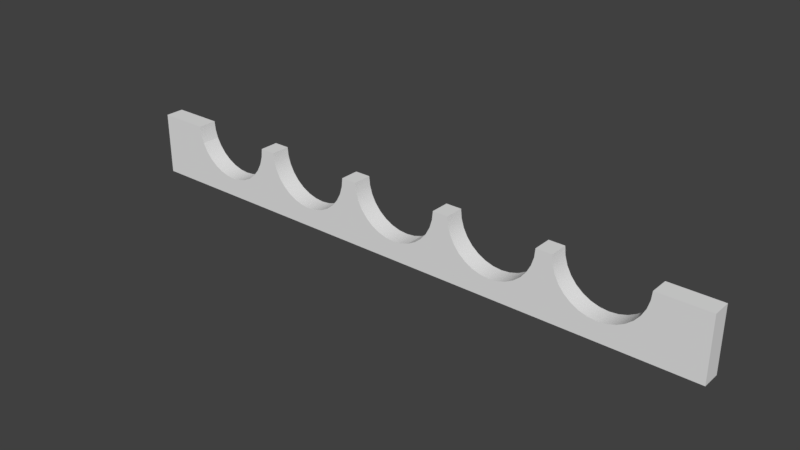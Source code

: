 # Source: Wine_Scallop_24.blend  (saved by Blender 2.78.0; exported with 4.5.12 LTS)
import bpy
from mathutils import Matrix  # noqa: F401  (used for matrix-valued properties, if any)

bpy.ops.wm.read_factory_settings(use_empty=True)
scene = bpy.context.scene
scene.name = 'Scene'

# ---- collections
col_collection_1 = bpy.data.collections.new('Collection 1'); scene.collection.children.link(col_collection_1)

# ---- world
world_world = bpy.data.worlds.new('World'); scene.world = world_world
world_world.color = (0.05088, 0.05088, 0.05088)
world_world.use_sun_shadow = False
world_world.sun_shadow_jitter_overblur = 0.0
world_world.cycles.sampling_method = 'MANUAL'

# ---- meshes
me_circle = bpy.data.meshes.new('Circle')
me_circle.from_pydata([(0.05165, -2.794e-09, 0.05483), (0.05418, -1.863e-09, 0.04649), (0.07824, -9.313e-10, 0.02243), (0.09525, -9.313e-10, 0.01905), (0.1267, -1.863e-09, 0.03207), (0.1322, -1.863e-09, 0.0388), (0.0, -2.794e-09, 0.0635), (0.1556, -2.794e-09, 0.0635), (0.1631, -1.863e-09, 0.0388), (0.2087, -9.313e-10, 0.0199), (0.2678, -1.863e-09, 0.0388), (0.2801, -9.313e-10, 0.02654), (0.2961, -9.313e-10, 0.0199), (0.3295, -9.313e-10, 0.02654), (0.3459, -1.863e-09, 0.04649), (0.3493, -2.794e-09, 0.0635), (0.366, -2.794e-09, 0.05483), (0.3726, -1.863e-09, 0.0388), (0.3781, -1.863e-09, 0.03207), (0.4182, -9.313e-10, 0.0199), (0.4343, -9.313e-10, 0.02654), (0.3572, -2.794e-09, 0.0635), (0.4829, -1.863e-09, 0.03207), (0.6096, -2.794e-09, 0.0635), (0.05829, -1.863e-09, 0.0388), (0.1397, -2.794e-09, 0.0635), (0.183, -9.313e-10, 0.02243), (0.1914, -9.313e-10, 0.0199), (0.2315, -1.863e-09, 0.03207), (0.2436, -2.794e-09, 0.05483), (0.2445, -2.794e-09, 0.0635), (0.3135, -9.313e-10, 0.0199), (0.3418, -1.863e-09, 0.0388), (0.3484, -2.794e-09, 0.05483), (0.3926, -9.313e-10, 0.02243), (0.4009, -9.313e-10, 0.0199), (0.4096, -9.313e-10, 0.01905), (0.4465, -1.863e-09, 0.0388), (0.4733, -1.863e-09, 0.04649), (0.4774, -1.863e-09, 0.0388), (0.4897, -9.313e-10, 0.02654), (0.5057, -9.313e-10, 0.0199), (0.539, -9.313e-10, 0.02654), (0.5458, -1.863e-09, 0.03207), (0.5579, -2.794e-09, 0.05483), (0.462, -2.794e-09, 0.0635), (0.0, 0.0, 0.0), (0.6096, 0.0, 0.0), (0.06382, -1.863e-09, 0.03207), (0.08658, -9.313e-10, 0.0199), (0.1039, -9.313e-10, 0.0199), (0.1123, -9.313e-10, 0.02243), (0.1363, -1.863e-09, 0.04649), (0.1388, -2.794e-09, 0.05483), (0.1564, -2.794e-09, 0.05483), (0.1686, -1.863e-09, 0.03207), (0.2247, -9.313e-10, 0.02654), (0.2411, -1.863e-09, 0.04649), (0.2612, -2.794e-09, 0.05483), (0.3048, -9.313e-10, 0.01905), (0.3362, -1.863e-09, 0.03207), (0.2524, -2.794e-09, 0.0635), (0.3685, -1.863e-09, 0.04649), (0.4532, -2.794e-09, 0.05483), (0.4699, -2.794e-09, 0.0635), (0.4708, -2.794e-09, 0.05483), (0.4973, -9.313e-10, 0.02243), (0.523, -9.313e-10, 0.0199), (0.5314, -9.313e-10, 0.02243), (0.0508, -2.794e-09, 0.0635), (0.07055, -9.313e-10, 0.02654), (0.1199, -9.313e-10, 0.02654), (0.159, -1.863e-09, 0.04649), (0.1753, -9.313e-10, 0.02654), (0.2, -9.313e-10, 0.01905), (0.217, -9.313e-10, 0.02243), (0.237, -1.863e-09, 0.0388), (0.1476, -2.794e-09, 0.0635), (0.2603, -2.794e-09, 0.0635), (0.2637, -1.863e-09, 0.04649), (0.2734, -1.863e-09, 0.03207), (0.2878, -9.313e-10, 0.02243), (0.3218, -9.313e-10, 0.02243), (0.3651, -2.794e-09, 0.0635), (0.3849, -9.313e-10, 0.02654), (0.4266, -9.313e-10, 0.02243), (0.441, -1.863e-09, 0.03207), (0.4506, -1.863e-09, 0.04649), (0.454, -2.794e-09, 0.0635), (0.5144, -9.313e-10, 0.01905), (0.5513, -1.863e-09, 0.0388), (0.5554, -1.863e-09, 0.04649), (0.5588, -2.794e-09, 0.0635), (0.0508, -0.01905, 0.0635), (0.07055, -0.01905, 0.02654), (0.08658, -0.01905, 0.0199), (0.09525, -0.01905, 0.01905), (0.1123, -0.01905, 0.02243), (0.1388, -0.01905, 0.05483), (0.0, -0.01905, 0.0635), (0.1556, -0.01905, 0.0635), (0.1564, -0.01905, 0.05483), (0.1631, -0.01905, 0.0388), (0.1686, -0.01905, 0.03207), (0.1753, -0.01905, 0.02654), (0.1914, -0.01905, 0.0199), (0.2315, -0.01905, 0.03207), (0.1476, -0.01905, 0.0635), (0.2603, -0.01905, 0.0635), (0.2612, -0.01905, 0.05483), (0.2734, -0.01905, 0.03207), (0.2801, -0.01905, 0.02654), (0.2878, -0.01905, 0.02243), (0.2961, -0.01905, 0.0199), (0.3048, -0.01905, 0.01905), (0.3295, -0.01905, 0.02654), (0.3362, -0.01905, 0.03207), (0.3459, -0.01905, 0.04649), (0.3484, -0.01905, 0.05483), (0.2524, -0.01905, 0.0635), (0.3651, -0.01905, 0.0635), (0.3685, -0.01905, 0.04649), (0.3726, -0.01905, 0.0388), (0.3849, -0.01905, 0.02654), (0.4009, -0.01905, 0.0199), (0.4096, -0.01905, 0.01905), (0.4182, -0.01905, 0.0199), (0.4266, -0.01905, 0.02243), (0.4343, -0.01905, 0.02654), (0.441, -0.01905, 0.03207), (0.4532, -0.01905, 0.05483), (0.4708, -0.01905, 0.05483), (0.4733, -0.01905, 0.04649), (0.4774, -0.01905, 0.0388), (0.4829, -0.01905, 0.03207), (0.523, -0.01905, 0.0199), (0.539, -0.01905, 0.02654), (0.5588, -0.01905, 0.0635), (0.6096, -0.01905, 0.0635), (0.6096, -0.01905, 0.0), (0.05165, -0.01905, 0.05483), (0.05418, -0.01905, 0.04649), (0.05829, -0.01905, 0.0388), (0.06382, -0.01905, 0.03207), (0.07824, -0.01905, 0.02243), (0.1039, -0.01905, 0.0199), (0.1199, -0.01905, 0.02654), (0.1267, -0.01905, 0.03207), (0.1322, -0.01905, 0.0388), (0.1363, -0.01905, 0.04649), (0.1397, -0.01905, 0.0635), (0.159, -0.01905, 0.04649), (0.183, -0.01905, 0.02243), (0.2, -0.01905, 0.01905), (0.2087, -0.01905, 0.0199), (0.217, -0.01905, 0.02243), (0.2247, -0.01905, 0.02654), (0.237, -0.01905, 0.0388), (0.2411, -0.01905, 0.04649), (0.2436, -0.01905, 0.05483), (0.2445, -0.01905, 0.0635), (0.2637, -0.01905, 0.04649), (0.2678, -0.01905, 0.0388), (0.3135, -0.01905, 0.0199), (0.3218, -0.01905, 0.02243), (0.3418, -0.01905, 0.0388), (0.3493, -0.01905, 0.0635), (0.366, -0.01905, 0.05483), (0.3781, -0.01905, 0.03207), (0.3926, -0.01905, 0.02243), (0.4465, -0.01905, 0.0388), (0.4506, -0.01905, 0.04649), (0.454, -0.01905, 0.0635), (0.3572, -0.01905, 0.0635), (0.4699, -0.01905, 0.0635), (0.4897, -0.01905, 0.02654), (0.4973, -0.01905, 0.02243), (0.5057, -0.01905, 0.0199), (0.5144, -0.01905, 0.01905), (0.5314, -0.01905, 0.02243), (0.5458, -0.01905, 0.03207), (0.5513, -0.01905, 0.0388), (0.5554, -0.01905, 0.04649), (0.5579, -0.01905, 0.05483), (0.462, -0.01905, 0.0635), (0.0, -0.01905, 0.0), (0.05418, -1.863e-09, 0.04649), (0.05418, -1.863e-09, 0.04649), (0.05165, -2.794e-09, 0.05483), (0.1322, -1.863e-09, 0.0388), (0.1267, -1.863e-09, 0.03207), (0.3781, -1.863e-09, 0.03207), (0.3726, -1.863e-09, 0.0388), (0.1914, -9.313e-10, 0.0199), (0.183, -9.313e-10, 0.02243), (0.2445, -2.794e-09, 0.0635), (0.2445, -2.794e-09, 0.0635), (0.2436, -2.794e-09, 0.05483), (0.4009, -9.313e-10, 0.0199), (0.3926, -9.313e-10, 0.02243), (0.4096, -9.313e-10, 0.01905), (0.4774, -1.863e-09, 0.0388), (0.4733, -1.863e-09, 0.04649), (0.5458, -1.863e-09, 0.03207), (0.539, -9.313e-10, 0.02654), (0.0, 0.0, 0.0), (0.0, 0.0, 0.0), (0.6096, 0.0, 0.0), (0.6096, 0.0, 0.0), (0.1123, -9.313e-10, 0.02243), (0.1039, -9.313e-10, 0.0199), (0.1388, -2.794e-09, 0.05483), (0.1363, -1.863e-09, 0.04649), (0.4708, -2.794e-09, 0.05483), (0.4699, -2.794e-09, 0.0635), (0.4699, -2.794e-09, 0.0635), (0.5314, -9.313e-10, 0.02243), (0.523, -9.313e-10, 0.0199), (0.5554, -1.863e-09, 0.04649), (0.5513, -1.863e-09, 0.0388), (0.3218, -9.313e-10, 0.02243), (0.3218, -9.313e-10, 0.02243), (0.3218, -0.01905, 0.02243), (0.3218, -0.01905, 0.02243), (0.09525, -0.01905, 0.01905), (0.08658, -0.01905, 0.0199), (0.0508, -0.01905, 0.0635), (0.0508, -0.01905, 0.0635), (0.0, -0.01905, 0.0635), (0.0, -0.01905, 0.0635), (0.1564, -0.01905, 0.05483), (0.1556, -0.01905, 0.0635), (0.1556, -0.01905, 0.0635), (0.1686, -0.01905, 0.03207), (0.1631, -0.01905, 0.0388), (0.1753, -0.01905, 0.02654), (0.1476, -0.01905, 0.0635), (0.2612, -0.01905, 0.05483), (0.2603, -0.01905, 0.0635), (0.2603, -0.01905, 0.0635), (0.2801, -0.01905, 0.02654), (0.2734, -0.01905, 0.03207), (0.2878, -0.01905, 0.02243), (0.2961, -0.01905, 0.0199), (0.3048, -0.01905, 0.01905), (0.3362, -0.01905, 0.03207), (0.3295, -0.01905, 0.02654), (0.3484, -0.01905, 0.05483), (0.3459, -0.01905, 0.04649), (0.2524, -0.01905, 0.0635), (0.2524, -0.01905, 0.0635), (0.3726, -0.01905, 0.0388), (0.3685, -0.01905, 0.04649), (0.4096, -0.01905, 0.01905), (0.4009, -0.01905, 0.0199), (0.4182, -0.01905, 0.0199), (0.4266, -0.01905, 0.02243), (0.4343, -0.01905, 0.02654), (0.441, -0.01905, 0.03207), (0.4733, -0.01905, 0.04649), (0.4708, -0.01905, 0.05483), (0.4774, -0.01905, 0.0388), (0.4829, -0.01905, 0.03207), (0.6096, -0.01905, 0.0635), (0.6096, -0.01905, 0.0635), (0.5588, -0.01905, 0.0635), (0.5588, -0.01905, 0.0635), (0.6096, -0.01905, 0.0), (0.6096, -0.01905, 0.0), (0.05418, -0.01905, 0.04649), (0.05418, -0.01905, 0.04649), (0.05165, -0.01905, 0.05483), (0.05829, -0.01905, 0.0388), (0.06382, -0.01905, 0.03207), (0.1267, -0.01905, 0.03207), (0.1199, -0.01905, 0.02654), (0.1322, -0.01905, 0.0388), (0.1363, -0.01905, 0.04649), (0.2087, -0.01905, 0.0199), (0.2, -0.01905, 0.01905), (0.217, -0.01905, 0.02243), (0.2247, -0.01905, 0.02654), (0.2411, -0.01905, 0.04649), (0.237, -0.01905, 0.0388), (0.2436, -0.01905, 0.05483), (0.2445, -0.01905, 0.0635), (0.2445, -0.01905, 0.0635), (0.2678, -0.01905, 0.0388), (0.2637, -0.01905, 0.04649), (0.3135, -0.01905, 0.0199), (0.4506, -0.01905, 0.04649), (0.4465, -0.01905, 0.0388), (0.4973, -0.01905, 0.02243), (0.4897, -0.01905, 0.02654), (0.5057, -0.01905, 0.0199), (0.5144, -0.01905, 0.01905), (0.5513, -0.01905, 0.0388), (0.5458, -0.01905, 0.03207), (0.5554, -0.01905, 0.04649), (0.5579, -0.01905, 0.05483), (0.4699, -0.01905, 0.0635), (0.4699, -0.01905, 0.0635), (0.462, -0.01905, 0.0635), (0.2524, -2.794e-09, 0.0635), (0.2524, -2.794e-09, 0.0635), (0.454, -2.794e-09, 0.0635), (0.454, -2.794e-09, 0.0635), (0.454, -0.01905, 0.0635), (0.454, -0.01905, 0.0635), (0.0508, -2.794e-09, 0.0635), (0.0508, -2.794e-09, 0.0635), (0.05829, -1.863e-09, 0.0388), (0.06382, -1.863e-09, 0.03207), (0.07055, -9.313e-10, 0.02654), (0.07824, -9.313e-10, 0.02243), (0.08658, -9.313e-10, 0.0199), (0.09525, -9.313e-10, 0.01905), (0.1199, -9.313e-10, 0.02654), (0.1397, -2.794e-09, 0.0635), (0.1397, -2.794e-09, 0.0635), (0.1476, -2.794e-09, 0.0635), (0.0, -2.794e-09, 0.0635), (0.0, -2.794e-09, 0.0635), (0.1564, -2.794e-09, 0.05483), (0.1556, -2.794e-09, 0.0635), (0.1556, -2.794e-09, 0.0635), (0.159, -1.863e-09, 0.04649), (0.1631, -1.863e-09, 0.0388), (0.1686, -1.863e-09, 0.03207), (0.1753, -9.313e-10, 0.02654), (0.2, -9.313e-10, 0.01905), (0.2087, -9.313e-10, 0.0199), (0.217, -9.313e-10, 0.02243), (0.2247, -9.313e-10, 0.02654), (0.2315, -1.863e-09, 0.03207), (0.237, -1.863e-09, 0.0388), (0.2411, -1.863e-09, 0.04649), (0.2612, -2.794e-09, 0.05483), (0.2603, -2.794e-09, 0.0635), (0.2603, -2.794e-09, 0.0635), (0.2637, -1.863e-09, 0.04649), (0.2678, -1.863e-09, 0.0388), (0.2734, -1.863e-09, 0.03207), (0.2801, -9.313e-10, 0.02654), (0.2878, -9.313e-10, 0.02243), (0.2961, -9.313e-10, 0.0199), (0.3048, -9.313e-10, 0.01905), (0.3135, -9.313e-10, 0.0199), (0.3295, -9.313e-10, 0.02654), (0.3362, -1.863e-09, 0.03207), (0.3418, -1.863e-09, 0.0388), (0.3459, -1.863e-09, 0.04649), (0.3484, -2.794e-09, 0.05483), (0.3493, -2.794e-09, 0.0635), (0.3493, -2.794e-09, 0.0635), (0.3572, -2.794e-09, 0.0635), (0.366, -2.794e-09, 0.05483), (0.3651, -2.794e-09, 0.0635), (0.3651, -2.794e-09, 0.0635), (0.3685, -1.863e-09, 0.04649), (0.3849, -9.313e-10, 0.02654), (0.4182, -9.313e-10, 0.0199), (0.4266, -9.313e-10, 0.02243), (0.4343, -9.313e-10, 0.02654), (0.441, -1.863e-09, 0.03207), (0.4465, -1.863e-09, 0.0388), (0.4506, -1.863e-09, 0.04649), (0.4532, -2.794e-09, 0.05483), (0.462, -2.794e-09, 0.0635), (0.4829, -1.863e-09, 0.03207), (0.4897, -9.313e-10, 0.02654), (0.4973, -9.313e-10, 0.02243), (0.5057, -9.313e-10, 0.0199), (0.5144, -9.313e-10, 0.01905), (0.5579, -2.794e-09, 0.05483), (0.5588, -2.794e-09, 0.0635), (0.5588, -2.794e-09, 0.0635), (0.6096, -2.794e-09, 0.0635), (0.6096, -2.794e-09, 0.0635), (0.1397, -0.01905, 0.0635), (0.1397, -0.01905, 0.0635), (0.07055, -0.01905, 0.02654), (0.07824, -0.01905, 0.02243), (0.1039, -0.01905, 0.0199), (0.1123, -0.01905, 0.02243), (0.1388, -0.01905, 0.05483), (0.159, -0.01905, 0.04649), (0.183, -0.01905, 0.02243), (0.1914, -0.01905, 0.0199), (0.2315, -0.01905, 0.03207), (0.3418, -0.01905, 0.0388), (0.3493, -0.01905, 0.0635), (0.3493, -0.01905, 0.0635), (0.3572, -0.01905, 0.0635), (0.366, -0.01905, 0.05483), (0.3651, -0.01905, 0.0635), (0.3651, -0.01905, 0.0635), (0.3781, -0.01905, 0.03207), (0.3849, -0.01905, 0.02654), (0.3926, -0.01905, 0.02243), (0.4532, -0.01905, 0.05483), (0.523, -0.01905, 0.0199), (0.5314, -0.01905, 0.02243), (0.539, -0.01905, 0.02654), (0.0, -0.01905, 0.0), (0.0, -0.01905, 0.0)], [], [(220, 347, 289, 222), (359, 192, 251, 252), (347, 346, 244, 289), (356, 359, 252, 394), (346, 345, 243, 244), (357, 356, 394, 395), (345, 344, 242, 243), (303, 339, 239, 249), (344, 343, 240, 242), (354, 355, 393, 392), (343, 342, 241, 240), (352, 353, 391, 247), (342, 341, 287, 241), (351, 352, 247, 248), (341, 340, 288, 287), (350, 351, 248, 390), (340, 337, 237, 288), (349, 350, 390, 245), (337, 338, 238, 237), (348, 349, 245, 246), (325, 320, 236, 232), (221, 348, 246, 223), (304, 196, 286, 250), (195, 197, 284, 285), (197, 336, 282, 284), (336, 335, 283, 282), (335, 334, 389, 283), (334, 333, 281, 389), (333, 332, 280, 281), (332, 331, 278, 280), (331, 330, 279, 278), (330, 193, 388, 279), (193, 194, 387, 388), (194, 329, 235, 387), (329, 328, 233, 235), (328, 327, 234, 233), (327, 326, 386, 234), (326, 323, 230, 386), (323, 324, 231, 230), (310, 321, 228, 226), (320, 319, 379, 236), (318, 211, 385, 380), (211, 212, 277, 385), (212, 189, 276, 277), (189, 190, 274, 276), (190, 317, 275, 274), (317, 209, 384, 275), (209, 210, 383, 384), (210, 316, 224, 383), (316, 315, 225, 224), (315, 314, 382, 225), (314, 313, 381, 382), (313, 312, 273, 381), (312, 311, 272, 273), (311, 187, 270, 272), (192, 191, 397, 251), (191, 360, 398, 397), (360, 199, 399, 398), (199, 198, 254, 399), (198, 200, 253, 254), (200, 361, 255, 253), (361, 362, 256, 255), (362, 363, 257, 256), (363, 364, 258, 257), (364, 365, 291, 258), (365, 366, 290, 291), (366, 367, 400, 290), (367, 305, 307, 400), (306, 368, 302, 308), (355, 358, 396, 393), (214, 213, 260, 301), (213, 202, 259, 260), (202, 201, 261, 259), (201, 369, 262, 261), (369, 370, 293, 262), (370, 371, 292, 293), (371, 372, 294, 292), (372, 373, 295, 294), (373, 217, 401, 295), (217, 216, 402, 401), (216, 204, 403, 402), (204, 203, 297, 403), (203, 219, 296, 297), (219, 218, 298, 296), (218, 374, 299, 298), (374, 375, 266, 299), (376, 377, 263, 265), (368, 215, 300, 302), (206, 322, 229, 404), (207, 205, 405, 268), (208, 378, 264, 267), (309, 188, 271, 227), (188, 186, 269, 271), (1, 0, 69, 6, 46, 47, 23, 92, 44, 91, 90, 43, 42, 68, 67, 89, 41, 66, 40, 22, 39, 38, 65, 64, 45, 88, 63, 87, 37, 86, 20, 85, 19, 36, 35, 34, 84, 18, 17, 62, 16, 83, 21, 15, 33, 14, 32, 60, 13, 82, 31, 59, 12, 81, 11, 80, 10, 79, 58, 78, 61, 30, 29, 57, 76, 28, 56, 75, 9, 74, 27, 26, 73, 55, 8, 72, 54, 7, 77, 25, 53, 52, 5, 4, 71, 51, 50, 3, 49, 2, 70, 48, 24), (96, 95, 144, 94, 143, 142, 141, 140, 93, 99, 185, 139, 138, 137, 183, 182, 181, 180, 136, 179, 135, 178, 177, 176, 175, 134, 133, 132, 131, 174, 184, 172, 130, 171, 170, 129, 128, 127, 126, 125, 124, 169, 123, 168, 122, 121, 167, 120, 173, 166, 118, 117, 165, 116, 115, 164, 163, 114, 113, 112, 111, 110, 162, 161, 109, 108, 119, 160, 159, 158, 157, 106, 156, 155, 154, 153, 105, 152, 104, 103, 102, 151, 101, 100, 107, 150, 98, 149, 148, 147, 146, 97, 145)])
me_circle.polygons.foreach_set('use_smooth', [True] * 95)
me_circle.materials.append(None)
me_circle.use_remesh_preserve_volume = False
me_circle.use_remesh_preserve_attributes = False
me_circle.use_mirror_vertex_groups = False
me_circle.update()

# ---- objects
ob_wine_scallop_24 = bpy.data.objects.new('Wine Scallop 24', me_circle)

# ---- transforms, parenting, visibility, modifiers, constraints
ob_wine_scallop_24.location = (0.0, 0.0, 0.0)
ob_wine_scallop_24.lineart.crease_threshold = 0.0

# ---- collection membership
col_collection_1.objects.link(ob_wine_scallop_24)

# ---- scene / render settings (as saved in the file)
scene.frame_start = 1; scene.frame_end = 250; scene.frame_set(1)
scene.render.engine = 'CYCLES'
scene.render.resolution_percentage = 50
scene.render.dither_intensity = 0.0
scene.cycles.use_denoising = False
scene.cycles.samples = 128
scene.cycles.sampling_pattern = 'TABULATED_SOBOL'
scene.cycles.light_sampling_threshold = 0.0
scene.cycles.use_adaptive_sampling = False
scene.cycles.use_light_tree = False
scene.cycles.caustics_reflective = False
scene.cycles.caustics_refractive = False
scene.cycles.blur_glossy = 0.0
scene.cycles.max_bounces = 6
scene.cycles.sample_clamp_direct = 1.0
scene.cycles.sample_clamp_indirect = 1.0
scene.view_settings.view_transform = 'Standard'
bpy.context.view_layer.update()

# ---- added for rendering (the .blend has no active camera and no usable light): camera, sun
cam_auto = bpy.data.cameras.new('AutoCamera')
cam_auto.lens = 50.0
cam_auto.sensor_width = 36.0
cam_auto.clip_end = 1000.0
ob_auto_camera = bpy.data.objects.new('AutoCamera', cam_auto)
scene.collection.objects.link(ob_auto_camera)
ob_auto_camera.location = (0.872143, -0.690336, 0.485624)
ob_auto_camera.rotation_euler = (1.09748, -7.21219e-08, 0.694738)
scene.camera = ob_auto_camera
light_auto_sun = bpy.data.lights.new('AutoSun', 'SUN')
light_auto_sun.energy = 3.0
light_auto_sun.angle = 0.0523599
ob_auto_sun = bpy.data.objects.new('AutoSun', light_auto_sun)
scene.collection.objects.link(ob_auto_sun)
ob_auto_sun.rotation_euler = (0.872665, 0.174533, 0.523599)
bpy.context.view_layer.update()
